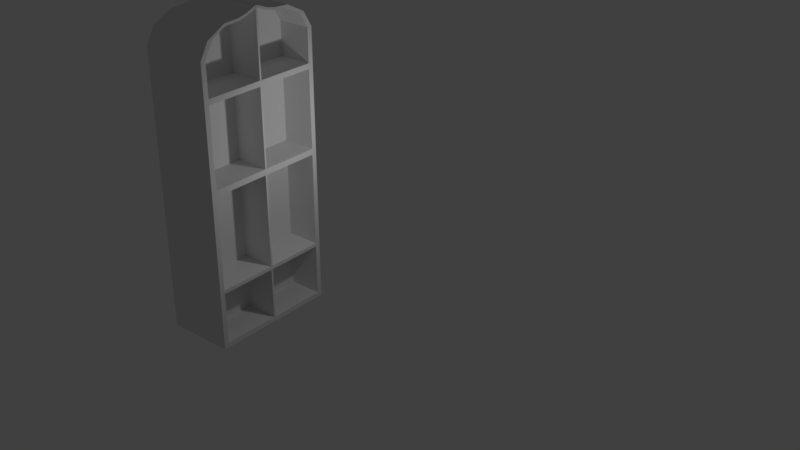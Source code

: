 # Source: windowTest.blend  (saved by Blender 2.77.0; exported with 4.5.12 LTS)
import bpy
from mathutils import Matrix  # noqa: F401  (used for matrix-valued properties, if any)

bpy.ops.wm.read_factory_settings(use_empty=True)
scene = bpy.context.scene
scene.name = 'Scene'

# ---- collections
col_collection_1 = bpy.data.collections.new('Collection 1'); scene.collection.children.link(col_collection_1)

# ---- materials (node trees are filled in below, after node groups)
mat_material = bpy.data.materials.new('Material')
mat_material.alpha_threshold = 0.0
mat_material.use_transparent_shadow = False
mat_material.roughness = 0.5
mat_material.line_color = (0.0, 0.0, 0.0, 1.0)

# ---- material node trees

# ---- world
world_world = bpy.data.worlds.new('World'); scene.world = world_world
world_world.color = (0.05088, 0.05088, 0.05088)
world_world.use_sun_shadow = False
world_world.sun_shadow_jitter_overblur = 0.0
world_world.cycles.sampling_method = 'MANUAL'

# ---- lights
light_lamp = bpy.data.lights.new('Lamp', 'POINT')
light_lamp.transmission_factor = 0.0
light_lamp.cutoff_distance = 30.0
light_lamp.energy = 100.0
light_lamp.shadow_buffer_clip_start = 1.001
light_lamp.shadow_soft_size = 0.1
light_lamp.shadow_maximum_resolution = 0.006
light_lamp.use_absolute_resolution = True

# ---- meshes
me_cube = bpy.data.meshes.new('Cube')
me_cube.from_pydata([(11.51, 18.67, -0.934), (11.51, 15.37, -0.934), (9.512, 15.37, -0.934), (9.512, 18.67, -0.934), (11.51, 18.67, 0.7399), (11.51, 15.37, 0.7399), (9.512, 15.37, 0.7399), (9.512, 18.67, 0.7399), (11.51, 24.51, 0.8351), (11.51, 21.21, 0.8351), (9.512, 24.51, 0.8351), (9.512, 21.21, 0.8351), (11.51, 34.07, 0.8817), (11.51, 33.69, 0.8974), (9.512, 34.07, 0.8817), (9.512, 33.69, 0.8974), (11.51, 43.97, 0.8875), (11.51, 43.96, 0.9031), (9.512, 43.97, 0.8875), (9.512, 43.96, 0.9031), (11.51, 18.67, -0.9642), (11.51, 15.37, -0.9642), (9.512, 18.67, -0.9642), (9.512, 15.37, -0.9642), (11.51, 18.67, -0.5929), (11.51, 15.37, -0.5929), (9.512, 15.37, -0.5929), (9.512, 18.67, -0.5929), (11.51, 18.67, 0.02042), (11.51, 15.37, 0.02042), (9.512, 15.37, 0.02042), (9.512, 18.67, 0.02042), (9.512, 18.67, 0.5348), (9.512, 15.37, 0.5348), (11.51, 15.37, 0.5348), (11.51, 18.67, 0.5348), (11.51, 18.67, -0.6147), (11.51, 15.37, -0.6147), (9.512, 15.37, -0.6147), (9.512, 18.67, -0.6147), (11.51, 18.67, -0.01628), (11.51, 15.37, -0.01628), (9.512, 15.37, -0.01628), (9.512, 18.67, -0.01628), (9.512, 18.67, 0.5013), (9.512, 15.37, 0.5013), (11.51, 15.37, 0.5013), (11.51, 18.67, 0.5013), (11.51, 50.29, 0.9016), (11.51, 56.6, 0.9261), (9.512, 18.67, 0.2627), (11.51, 50.28, 0.9172), (11.51, 56.6, 0.9417), (9.512, 18.67, -0.2953), (9.512, 50.29, 0.9016), (9.512, 56.6, 0.9261), (9.512, 15.37, 0.2627), (9.512, 50.28, 0.9172), (9.512, 56.6, 0.9417), (9.512, 15.37, -0.2953), (11.51, 15.37, 0.2627), (11.51, 15.37, -0.2953), (11.51, 18.67, 0.2627), (11.51, 18.67, -0.2953), (11.51, 56.85, -0.9642), (9.512, 56.85, -0.9642), (11.51, 56.85, 0.9422), (9.512, 56.85, 0.9422), (11.51, 57.48, -0.9642), (9.512, 57.48, -0.9642), (11.51, 57.48, 0.9422), (9.512, 57.48, 0.9422), (11.51, 56.85, 0.926), (9.512, 56.85, 0.926), (11.51, 57.48, 0.926), (9.512, 57.48, 0.926), (11.51, 56.85, 0.5351), (11.51, 57.48, 0.535), (9.512, 56.85, 0.5349), (9.512, 57.48, 0.535), (11.51, 56.85, 0.5012), (11.51, 57.48, 0.5012), (9.512, 56.85, 0.5013), (9.512, 57.48, 0.5012), (11.51, 56.85, 0.02051), (11.51, 57.48, 0.02051), (9.512, 56.85, 0.02051), (9.512, 57.48, 0.02051), (11.51, 56.85, -0.01618), (11.51, 57.48, -0.01618), (9.512, 56.85, -0.01618), (9.512, 57.48, -0.01618), (11.51, 56.85, -0.5928), (11.51, 57.48, -0.5928), (9.512, 56.85, -0.5928), (9.512, 57.48, -0.5928), (11.51, 56.85, -0.6145), (11.51, 57.48, -0.6145), (9.512, 56.85, -0.6145), (9.512, 57.48, -0.6145), (11.51, 56.85, -0.9341), (11.51, 57.48, -0.9339), (9.512, 56.85, -0.9341), (9.512, 57.48, -0.9339), (9.512, 96.28, -0.934), (9.512, 99.58, -0.934), (11.51, 99.58, -0.934), (11.51, 96.28, -0.934), (9.512, 96.28, 0.7399), (9.512, 99.58, 0.7399), (11.51, 99.58, 0.7399), (11.51, 96.28, 0.7399), (9.512, 90.44, 0.8351), (9.512, 93.74, 0.8351), (11.51, 90.44, 0.8351), (11.51, 93.74, 0.8351), (9.512, 80.88, 0.8817), (9.512, 81.27, 0.8974), (11.51, 80.88, 0.8817), (11.51, 81.27, 0.8974), (9.512, 70.98, 0.8875), (9.512, 70.99, 0.9031), (11.51, 70.98, 0.8875), (11.51, 70.99, 0.9031), (9.512, 96.28, -0.9642), (9.512, 99.58, -0.9642), (11.51, 96.28, -0.9642), (11.51, 99.58, -0.9642), (9.512, 96.28, -0.5929), (9.512, 99.58, -0.5929), (11.51, 99.58, -0.5929), (11.51, 96.28, -0.5929), (9.512, 96.28, 0.02042), (9.512, 99.58, 0.02042), (11.51, 99.58, 0.02042), (11.51, 96.28, 0.02042), (11.51, 96.28, 0.5348), (11.51, 99.58, 0.5348), (9.512, 99.58, 0.5348), (9.512, 96.28, 0.5348), (9.512, 96.28, -0.6147), (9.512, 99.58, -0.6147), (11.51, 99.58, -0.6147), (11.51, 96.28, -0.6147), (9.512, 96.28, -0.01628), (9.512, 99.58, -0.01628), (11.51, 99.58, -0.01628), (11.51, 96.28, -0.01628), (11.51, 96.28, 0.5013), (11.51, 99.58, 0.5013), (9.512, 99.58, 0.5013), (9.512, 96.28, 0.5013), (9.512, 64.66, 0.9016), (9.512, 58.35, 0.9261), (11.51, 96.28, 0.2627), (9.512, 64.67, 0.9172), (9.512, 58.35, 0.9417), (11.51, 96.28, -0.2953), (11.51, 64.66, 0.9016), (11.51, 58.35, 0.9261), (11.51, 99.58, 0.2627), (11.51, 64.67, 0.9172), (11.51, 58.35, 0.9417), (11.51, 99.58, -0.2953), (9.512, 99.58, 0.2627), (9.512, 99.58, -0.2953), (9.512, 96.28, 0.2627), (9.512, 96.28, -0.2953), (9.512, 58.1, -0.9642), (11.51, 58.1, -0.9642), (9.512, 58.1, 0.9422), (11.51, 58.1, 0.9422), (9.512, 58.1, 0.926), (11.51, 58.1, 0.926), (9.512, 58.1, 0.5351), (11.51, 58.1, 0.5349), (9.512, 58.1, 0.5012), (11.51, 58.1, 0.5013), (9.512, 58.1, 0.02051), (11.51, 58.1, 0.02051), (9.512, 58.1, -0.01618), (11.51, 58.1, -0.01618), (9.512, 58.1, -0.5928), (11.51, 58.1, -0.5928), (9.512, 58.1, -0.6145), (11.51, 58.1, -0.6145), (9.512, 58.1, -0.9341), (11.51, 58.1, -0.9341), (0.3428, 18.67, -0.934), (0.3428, 15.37, -0.934), (-0.5241, 15.37, -0.934), (-0.5241, 18.67, -0.934), (0.3428, 18.67, 0.7399), (0.3428, 15.37, 0.7399), (-0.5241, 15.37, 0.7399), (-0.5241, 18.67, 0.7399), (0.3428, 24.51, 0.8351), (0.3428, 21.21, 0.8351), (-0.5241, 24.51, 0.8351), (-0.5241, 21.21, 0.8351), (0.3428, 34.07, 0.8817), (0.3428, 33.69, 0.8974), (-0.5241, 34.07, 0.8817), (-0.5241, 33.69, 0.8974), (0.3428, 43.97, 0.8875), (0.3428, 43.96, 0.9031), (-0.5241, 43.97, 0.8875), (-0.5241, 43.96, 0.9031), (0.3428, 18.67, -0.9642), (0.3428, 15.37, -0.9642), (-0.5241, 18.67, -0.9642), (-0.5241, 15.37, -0.9642), (0.3428, 18.67, -0.5929), (0.3428, 15.37, -0.5929), (-0.5241, 15.37, -0.5929), (-0.5241, 18.67, -0.5929), (0.3428, 18.67, 0.02042), (0.3428, 15.37, 0.02042), (-0.5241, 15.37, 0.02042), (-0.5241, 18.67, 0.02042), (-0.5241, 18.67, 0.5348), (-0.5241, 15.37, 0.5348), (0.3428, 15.37, 0.5348), (0.3428, 18.67, 0.5348), (0.3428, 18.67, -0.6147), (0.3428, 15.37, -0.6147), (-0.5241, 15.37, -0.6147), (-0.5241, 18.67, -0.6147), (0.3428, 18.67, -0.01628), (0.3428, 15.37, -0.01628), (-0.5241, 15.37, -0.01628), (-0.5241, 18.67, -0.01628), (-0.5241, 18.67, 0.5013), (-0.5241, 15.37, 0.5013), (0.3428, 15.37, 0.5013), (0.3428, 18.67, 0.5013), (0.3428, 50.29, 0.9016), (0.3428, 56.6, 0.9261), (0.3428, 50.28, 0.9172), (0.3428, 56.6, 0.9417), (-0.5241, 50.29, 0.9016), (-0.5241, 56.6, 0.9261), (-0.5241, 50.28, 0.9172), (-0.5241, 56.6, 0.9417), (0.3428, 56.85, -0.9642), (-0.5241, 56.85, -0.9642), (0.3428, 56.85, 0.9422), (-0.5241, 56.85, 0.9422), (0.3428, 57.48, -0.9642), (-0.5241, 57.48, -0.9642), (0.3428, 57.48, 0.9422), (-0.5241, 57.48, 0.9422), (0.3428, 56.85, 0.926), (-0.5241, 56.85, 0.926), (0.3428, 57.48, 0.926), (-0.5241, 57.48, 0.926), (0.3428, 56.85, 0.5351), (0.3428, 57.48, 0.535), (-0.5241, 56.85, 0.5349), (-0.5241, 57.48, 0.535), (0.3428, 56.85, 0.5012), (0.3428, 57.48, 0.5012), (-0.5241, 56.85, 0.5013), (-0.5241, 57.48, 0.5012), (0.3428, 56.85, 0.02051), (0.3428, 57.48, 0.02051), (-0.5241, 56.85, 0.02051), (-0.5241, 57.48, 0.02051), (0.3428, 56.85, -0.01618), (0.3428, 57.48, -0.01618), (-0.5241, 56.85, -0.01618), (-0.5241, 57.48, -0.01618), (0.3428, 56.85, -0.5928), (0.3428, 57.48, -0.5928), (-0.5241, 56.85, -0.5928), (-0.5241, 57.48, -0.5928), (0.3428, 56.85, -0.6145), (0.3428, 57.48, -0.6145), (-0.5241, 56.85, -0.6145), (-0.5241, 57.48, -0.6145), (0.3428, 56.85, -0.9341), (0.3428, 57.48, -0.9339), (-0.5241, 56.85, -0.9341), (-0.5241, 57.48, -0.9339), (-0.5241, 96.28, -0.934), (-0.5241, 99.58, -0.934), (0.3428, 99.58, -0.934), (0.3428, 96.28, -0.934), (-0.5241, 96.28, 0.7399), (-0.5241, 99.58, 0.7399), (0.3428, 99.58, 0.7399), (0.3428, 96.28, 0.7399), (-0.5241, 90.44, 0.8351), (-0.5241, 93.74, 0.8351), (0.3428, 90.44, 0.8351), (0.3428, 93.74, 0.8351), (-0.5241, 80.88, 0.8817), (-0.5241, 81.27, 0.8974), (0.3428, 80.88, 0.8817), (0.3428, 81.27, 0.8974), (-0.5241, 70.98, 0.8875), (-0.5241, 70.99, 0.9031), (0.3428, 70.98, 0.8875), (0.3428, 70.99, 0.9031), (-0.5241, 96.28, -0.9642), (-0.5241, 99.58, -0.9642), (0.3428, 96.28, -0.9642), (0.3428, 99.58, -0.9642), (-0.5241, 96.28, -0.5929), (-0.5241, 99.58, -0.5929), (0.3428, 99.58, -0.5929), (0.3428, 96.28, -0.5929), (-0.5241, 96.28, 0.02042), (-0.5241, 99.58, 0.02042), (0.3428, 99.58, 0.02042), (0.3428, 96.28, 0.02042), (0.3428, 96.28, 0.5348), (0.3428, 99.58, 0.5348), (-0.5241, 99.58, 0.5348), (-0.5241, 96.28, 0.5348), (-0.5241, 96.28, -0.6147), (-0.5241, 99.58, -0.6147), (0.3428, 99.58, -0.6147), (0.3428, 96.28, -0.6147), (-0.5241, 96.28, -0.01628), (-0.5241, 99.58, -0.01628), (0.3428, 99.58, -0.01628), (0.3428, 96.28, -0.01628), (0.3428, 96.28, 0.5013), (0.3428, 99.58, 0.5013), (-0.5241, 99.58, 0.5013), (-0.5241, 96.28, 0.5013), (-0.5241, 64.66, 0.9016), (-0.5241, 58.35, 0.9261), (-0.5241, 64.67, 0.9172), (-0.5241, 58.35, 0.9417), (0.3428, 64.66, 0.9016), (0.3428, 58.35, 0.9261), (0.3428, 64.67, 0.9172), (0.3428, 58.35, 0.9417), (-0.5241, 58.1, -0.9642), (0.3428, 58.1, -0.9642), (-0.5241, 58.1, 0.9422), (0.3428, 58.1, 0.9422), (-0.5241, 58.1, 0.926), (0.3428, 58.1, 0.926), (-0.5241, 58.1, 0.5351), (0.3428, 58.1, 0.5349), (-0.5241, 58.1, 0.5012), (0.3428, 58.1, 0.5013), (-0.5241, 58.1, 0.02051), (0.3428, 58.1, 0.02051), (-0.5241, 58.1, -0.01618), (0.3428, 58.1, -0.01618), (-0.5241, 58.1, -0.5928), (0.3428, 58.1, -0.5928), (-0.5241, 58.1, -0.6145), (0.3428, 58.1, -0.6145), (-0.5241, 58.1, -0.9341), (0.3428, 58.1, -0.9341), (0.3873, 18.67, -0.934), (0.3873, 15.37, -0.934), (0.3873, 18.67, 0.5348), (0.3873, 18.67, 0.7399), (0.3873, 15.37, 0.5348), (0.3873, 15.37, 0.7399), (0.3873, 24.51, 0.8351), (0.3873, 21.21, 0.8351), (0.3873, 34.07, 0.8817), (0.3873, 33.69, 0.8974), (0.3873, 43.97, 0.8875), (0.3873, 43.96, 0.9031), (0.3873, 18.67, -0.9642), (0.3873, 15.37, -0.9642), (0.3873, 18.67, -0.5929), (0.3873, 15.37, -0.5929), (0.3873, 18.67, -0.6147), (0.3873, 15.37, -0.6147), (0.3873, 18.67, 0.02042), (0.3873, 15.37, 0.02042), (0.3873, 18.67, -0.01628), (0.3873, 15.37, -0.01628), (0.3873, 15.37, 0.5013), (0.3873, 18.67, 0.5013), (0.3873, 50.29, 0.9016), (0.3873, 56.6, 0.9261), (0.3873, 50.28, 0.9172), (0.3873, 56.6, 0.9417), (0.3873, 56.85, -0.9341), (0.3873, 56.85, -0.9642), (0.3873, 57.48, -0.9642), (0.3873, 57.48, 0.9422), (0.3873, 56.85, 0.9422), (0.3873, 56.85, 0.926), (0.3873, 56.85, 0.5351), (0.3873, 56.85, 0.5012), (0.3873, 56.85, 0.02051), (0.3873, 56.85, -0.01618), (0.3873, 56.85, -0.5928), (0.3873, 56.85, -0.6145), (0.3873, 99.58, -0.934), (0.3873, 96.28, -0.934), (0.3873, 99.58, 0.5348), (0.3873, 99.58, 0.7399), (0.3873, 96.28, 0.5348), (0.3873, 96.28, 0.7399), (0.3873, 93.74, 0.8351), (0.3873, 90.44, 0.8351), (0.3873, 81.27, 0.8974), (0.3873, 80.88, 0.8817), (0.3873, 70.99, 0.9031), (0.3873, 70.98, 0.8875), (0.3873, 99.58, -0.9642), (0.3873, 96.28, -0.9642), (0.3873, 99.58, -0.5929), (0.3873, 96.28, -0.5929), (0.3873, 99.58, -0.6147), (0.3873, 96.28, -0.6147), (0.3873, 99.58, 0.02042), (0.3873, 96.28, 0.02042), (0.3873, 99.58, -0.01628), (0.3873, 96.28, -0.01628), (0.3873, 96.28, 0.5013), (0.3873, 99.58, 0.5013), (0.3873, 64.66, 0.9016), (0.3873, 58.35, 0.9261), (0.3873, 64.67, 0.9172), (0.3873, 58.35, 0.9417), (0.3873, 58.1, 0.9422), (0.3873, 58.1, -0.9341), (0.3873, 58.1, 0.926), (0.3873, 58.1, 0.5349), (0.3873, 58.1, 0.5013), (0.3873, 58.1, 0.02051), (0.3873, 58.1, -0.01618), (0.3873, 58.1, -0.5928), (0.3873, 58.1, -0.6145), (0.3873, 58.1, -0.9642), (1.299, 18.67, -0.934), (1.299, 15.37, -0.934), (1.299, 18.67, 0.5348), (1.299, 18.67, 0.7399), (1.299, 15.37, 0.5348), (1.299, 15.37, 0.7399), (1.299, 24.51, 0.8351), (1.299, 21.21, 0.8351), (1.299, 34.07, 0.8817), (1.299, 33.69, 0.8974), (1.299, 43.97, 0.8875), (1.299, 43.96, 0.9031), (1.299, 18.67, -0.9642), (1.299, 15.37, -0.9642), (1.299, 18.67, -0.5929), (1.299, 15.37, -0.5929), (1.299, 18.67, -0.6147), (1.299, 15.37, -0.6147), (1.299, 18.67, 0.02042), (1.299, 15.37, 0.02042), (1.299, 18.67, -0.01628), (1.299, 15.37, -0.01628), (1.299, 15.37, 0.5013), (1.299, 18.67, 0.5013), (1.299, 50.29, 0.9016), (1.299, 56.6, 0.9261), (1.299, 50.28, 0.9172), (1.299, 56.6, 0.9417), (1.299, 56.85, -0.9341), (1.299, 56.85, -0.9642), (1.299, 57.48, -0.9339), (1.299, 57.48, -0.9642), (1.299, 57.48, 0.9422), (1.299, 56.85, 0.9422), (1.299, 56.85, 0.926), (1.299, 57.48, 0.926), (1.299, 56.85, 0.5351), (1.299, 57.48, 0.535), (1.299, 56.85, 0.5012), (1.299, 57.48, 0.5012), (1.299, 56.85, 0.02051), (1.299, 57.48, 0.02051), (1.299, 56.85, -0.01618), (1.299, 57.48, -0.01618), (1.299, 56.85, -0.5928), (1.299, 57.48, -0.5928), (1.299, 56.85, -0.6145), (1.299, 57.48, -0.6145), (1.299, 99.58, -0.934), (1.299, 96.28, -0.934), (1.299, 99.58, 0.5348), (1.299, 99.58, 0.7399), (1.299, 96.28, 0.5348), (1.299, 96.28, 0.7399), (1.299, 93.74, 0.8351), (1.299, 90.44, 0.8351), (1.299, 81.27, 0.8974), (1.299, 80.88, 0.8817), (1.299, 70.99, 0.9031), (1.299, 70.98, 0.8875), (1.299, 99.58, -0.9642), (1.299, 96.28, -0.9642), (1.299, 99.58, -0.5929), (1.299, 96.28, -0.5929), (1.299, 99.58, -0.6147), (1.299, 96.28, -0.6147), (1.299, 99.58, 0.02042), (1.299, 96.28, 0.02042), (1.299, 99.58, -0.01628), (1.299, 96.28, -0.01628), (1.299, 96.28, 0.5013), (1.299, 99.58, 0.5013), (1.299, 64.66, 0.9016), (1.299, 58.35, 0.9261), (1.299, 64.67, 0.9172), (1.299, 58.35, 0.9417), (1.299, 58.1, 0.9422), (1.299, 58.1, -0.9341), (1.299, 58.1, 0.926), (1.299, 58.1, 0.5349), (1.299, 58.1, 0.5013), (1.299, 58.1, 0.02051), (1.299, 58.1, -0.01618), (1.299, 58.1, -0.5928), (1.299, 58.1, -0.6145), (1.299, 58.1, -0.9642)], [], [(209, 208, 372, 373), (195, 194, 199, 198), (276, 280, 388, 399), (222, 193, 194, 221), (221, 194, 195, 220), (224, 188, 191, 227), (198, 199, 203, 202), (192, 195, 198, 196), (194, 193, 197, 199), (203, 201, 205, 207), (196, 198, 202, 200), (199, 197, 201, 203), (216, 235, 383, 378), (212, 272, 274, 215), (310, 326, 420, 414), (202, 203, 207, 206), (200, 202, 206, 204), (208, 209, 211, 210), (190, 191, 210, 211), (189, 190, 211, 209), (284, 358, 359, 287), (243, 247, 246, 239), (315, 351, 433, 419), (191, 282, 245, 210), (237, 252, 246, 239), (220, 258, 262, 232), (212, 228, 380, 374), (225, 213, 214, 226), (226, 214, 215, 227), (378, 383, 461, 456), (280, 188, 360, 388), (229, 217, 218, 230), (230, 218, 219, 231), (234, 222, 221, 233), (233, 221, 220, 232), (192, 223, 220, 195), (353, 327, 421, 434), (272, 212, 374, 398), (189, 225, 226, 190), (190, 226, 227, 191), (345, 343, 428, 430), (214, 230, 231, 215), (228, 212, 215, 231), (216, 264, 266, 219), (295, 299, 408, 406), (218, 233, 232, 219), (235, 216, 219, 232), (227, 278, 276, 224), (246, 252, 393, 392), (322, 310, 414, 416), (240, 236, 204, 206), (205, 207, 242, 238), (238, 242, 243, 239), (241, 237, 236, 240), (205, 201, 369, 371), (329, 423, 418, 314), (207, 242, 240, 206), (242, 243, 241, 240), (312, 350, 351, 315), (224, 276, 399, 376), (231, 270, 268, 228), (219, 266, 270, 231), (316, 319, 346, 347), (232, 262, 260, 235), (323, 287, 401, 417), (210, 245, 244, 208), (217, 229, 381, 379), (254, 255, 251, 250), (244, 245, 249, 248), (253, 247, 251, 255), (247, 246, 250, 251), (243, 247, 253, 241), (258, 253, 255, 259), (257, 259, 255, 254), (355, 353, 434, 435), (261, 263, 259, 257), (262, 258, 259, 263), (253, 258, 256, 252), (193, 222, 364, 365), (266, 262, 263, 267), (265, 267, 263, 261), (237, 241, 253, 252), (269, 271, 267, 265), (270, 266, 267, 271), (262, 266, 264, 260), (260, 264, 396, 395), (274, 270, 271, 275), (273, 275, 271, 269), (286, 322, 416, 400), (277, 279, 275, 273), (278, 274, 275, 279), (270, 274, 272, 268), (287, 359, 429, 401), (282, 278, 279, 283), (281, 283, 279, 277), (250, 246, 392, 391), (248, 249, 283, 281), (245, 282, 283, 249), (278, 282, 280, 276), (349, 328, 422, 432), (284, 285, 305, 304), (213, 229, 230, 214), (319, 288, 289, 318), (318, 289, 290, 317), (264, 216, 378, 396), (320, 284, 287, 323), (288, 291, 294, 292), (290, 289, 293, 295), (289, 288, 292, 293), (299, 297, 301, 303), (292, 294, 298, 296), (295, 293, 297, 299), (293, 292, 296, 297), (308, 354, 355, 311), (297, 296, 300, 301), (244, 248, 390, 389), (296, 298, 302, 300), (304, 305, 307, 306), (308, 324, 325, 309), (285, 286, 307, 305), (228, 268, 397, 380), (339, 343, 342, 335), (304, 340, 358, 284), (343, 250, 391, 428), (333, 344, 342, 335), (201, 197, 367, 369), (421, 415, 501, 507), (320, 308, 309, 321), (321, 309, 310, 322), (423, 509, 504, 418), (324, 312, 313, 325), (325, 313, 314, 326), (339, 337, 425, 427), (331, 319, 318, 330), (330, 318, 317, 329), (288, 319, 316, 291), (320, 356, 354, 308), (284, 320, 321, 285), (285, 321, 322, 286), (239, 238, 386, 387), (309, 325, 326, 310), (324, 308, 311, 327), (307, 286, 400, 412), (215, 274, 278, 227), (313, 330, 329, 314), (331, 312, 315, 328), (323, 357, 356, 320), (336, 332, 300, 302), (301, 303, 338, 334), (334, 338, 339, 335), (290, 295, 406, 403), (238, 205, 371, 386), (337, 333, 332, 336), (301, 300, 332, 334), (334, 332, 333, 335), (208, 244, 389, 372), (235, 260, 395, 383), (220, 223, 256, 258), (324, 352, 350, 312), (327, 353, 352, 324), (213, 225, 377, 375), (328, 349, 348, 331), (331, 348, 346, 319), (306, 341, 340, 304), (358, 340, 249, 283), (340, 341, 248, 249), (343, 342, 251, 250), (339, 343, 345, 337), (341, 306, 413, 437), (342, 344, 255, 251), (345, 347, 346, 344), (344, 346, 259, 255), (351, 349, 432, 433), (333, 337, 345, 344), (346, 348, 263, 259), (306, 307, 412, 413), (349, 351, 350, 348), (348, 350, 267, 263), (329, 317, 402, 423), (350, 352, 271, 267), (188, 280, 282, 191), (225, 189, 361, 377), (353, 355, 354, 352), (352, 354, 275, 271), (268, 272, 398, 397), (354, 356, 279, 275), (188, 224, 376, 360), (357, 359, 358, 356), (356, 358, 283, 279), (410, 426, 512, 496), (404, 431, 517, 490), (385, 387, 465, 463), (422, 419, 505, 508), (432, 422, 508, 518), (413, 412, 498, 499), (425, 424, 510, 511), (372, 389, 467, 450), (374, 380, 458, 452), (411, 409, 495, 497), (424, 411, 497, 510), (361, 373, 451, 439), (437, 413, 499, 523), (234, 217, 379, 382), (408, 410, 496, 494), (414, 420, 506, 500), (373, 372, 450, 451), (387, 386, 464, 465), (397, 398, 482, 480), (328, 315, 419, 422), (368, 370, 448, 446), (386, 371, 449, 464), (409, 407, 493, 495), (371, 369, 447, 449), (429, 436, 522, 515), (384, 385, 463, 462), (406, 408, 494, 492), (370, 384, 462, 448), (369, 367, 445, 447), (407, 405, 491, 493), (366, 368, 446, 444), (403, 406, 492, 489), (435, 434, 520, 521), (382, 379, 457, 460), (395, 396, 478, 476), (367, 365, 443, 445), (381, 375, 453, 459), (363, 366, 444, 441), (405, 404, 490, 491), (433, 432, 518, 519), (402, 403, 489, 488), (417, 401, 487, 503), (327, 311, 415, 421), (400, 416, 502, 486), (365, 364, 442, 443), (388, 360, 438, 466), (362, 363, 441, 440), (377, 361, 439, 455), (393, 394, 474, 472), (398, 374, 452, 482), (423, 402, 488, 509), (357, 323, 417, 436), (200, 204, 236, 237, 385, 384, 370, 368, 366, 363, 362, 394, 393, 252, 256, 223, 192, 196), (504, 509, 508, 505), (452, 458, 459, 453), (311, 355, 435, 415), (456, 461, 460, 457), (303, 338, 426, 410), (338, 339, 427, 426), (222, 234, 382, 364), (189, 209, 373, 361), (326, 314, 418, 420), (359, 357, 436, 429), (237, 239, 387, 385), (317, 290, 403, 402), (299, 303, 410, 408), (248, 341, 437, 390), (197, 193, 365, 367), (438, 439, 451, 450), (440, 441, 443, 442), (443, 441, 444, 445), (445, 444, 446, 447), (447, 446, 448, 449), (450, 467, 466, 438), (454, 452, 453, 455), (458, 456, 457, 459), (461, 440, 442, 460), (454, 484, 482, 452), (438, 454, 455, 439), (500, 506, 507, 501), (312, 331, 330, 313), (449, 448, 462, 464), (464, 462, 463, 465), (458, 480, 478, 456), (461, 476, 474, 440), (466, 467, 469, 468), (471, 472, 473, 470), (472, 474, 475, 473), (474, 476, 477, 475), (476, 478, 479, 477), (478, 480, 481, 479), (480, 482, 483, 481), (482, 484, 485, 483), (484, 466, 468, 485), (491, 489, 492, 493), (488, 489, 491, 490), (493, 492, 494, 495), (495, 494, 496, 497), (486, 487, 499, 498), (501, 521, 522, 503), (487, 515, 523, 499), (490, 517, 518, 508), (502, 500, 501, 503), (506, 504, 505, 507), (509, 488, 490, 508), (486, 502, 503, 487), (229, 213, 375, 381), (496, 512, 510, 497), (512, 513, 511, 510), (505, 519, 520, 507), (516, 514, 470, 473), (517, 516, 473, 475), (518, 517, 475, 477), (519, 518, 477, 479), (520, 519, 479, 481), (521, 520, 481, 483), (522, 521, 483, 485), (515, 522, 485, 468), (523, 515, 468, 469), (412, 400, 486, 498), (434, 421, 507, 520), (375, 377, 455, 453), (426, 427, 513, 512), (399, 388, 466, 484), (419, 433, 519, 505), (416, 414, 500, 502), (436, 417, 503, 522), (415, 435, 521, 501), (379, 381, 459, 457), (427, 425, 511, 513), (383, 395, 476, 461), (389, 390, 469, 467), (428, 391, 470, 514), (420, 418, 504, 506), (394, 362, 440, 474), (391, 392, 471, 470), (390, 437, 523, 469), (364, 382, 460, 442), (401, 429, 515, 487), (380, 397, 480, 458), (392, 393, 472, 471), (430, 428, 514, 516), (396, 378, 456, 478), (376, 399, 484, 454), (360, 376, 454, 438), (431, 430, 516, 517), (336, 302, 298, 294, 291, 316, 347, 345, 430, 431, 404, 405, 407, 409, 411, 424, 425, 337), (217, 234, 233, 218), (216, 264, 260, 235), (378, 396, 395, 383), (315, 351, 349, 328), (433, 419, 422, 432), (212, 272, 268, 228), (374, 398, 397, 380), (355, 311, 327, 353), (435, 415, 421, 434), (280, 188, 224, 276), (360, 388, 399, 376), (359, 287, 323, 357), (429, 401, 417, 436)])
_uv = me_cube.uv_layers.new(name='UVMap')
_uv.uv.foreach_set('vector', [0.01571, 0.07955, 0.1125, 0.1047, 0.1123, 0.1059, 0.01375, 0.0811, 0.1204, 0.02808, 0.0342, 0.0338, 0.1786, 0.02122, 0.2483, 0.0196, 0.3688, 0.3994, 0.369, 0.3945, 0.3703, 0.391, 0.3703, 0.4023, 0.01973, 0.02015, 0.02801, 0.01493, 0.0342, 0.0338, 0.03299, 0.03604, 0.03299, 0.03604, 0.0342, 0.0338, 0.1204, 0.02808, 0.1212, 0.03754, 0.1203, 0.0778, 0.1201, 0.07572, 0.1177, 0.08207, 0.1194, 0.07089, 0.2483, 0.0196, 0.1786, 0.02122, 0.4376, 0.02169, 0.4457, 0.02257, 0.1222, 0.03478, 0.1204, 0.02808, 0.2483, 0.0196, 0.249, 0.03732, 0.0342, 0.0338, 0.02801, 0.01493, 0.1774, 0.001202, 0.1786, 0.02122, 0.4376, 0.02169, 0.438, 0.00282, 0.6711, 0.008766, 0.6702, 0.02918, 0.249, 0.03732, 0.2483, 0.0196, 0.4457, 0.02257, 0.4449, 0.04166, 0.1786, 0.02122, 0.1774, 0.001202, 0.438, 0.00282, 0.4376, 0.02169, 0.001515, 0.3393, 0.001258, 0.345, 0.0001648, 0.3494, 0.0004272, 0.3359, 0.1241, 0.06362, 0.9446, 0.09472, 0.9474, 0.1022, 0.1199, 0.07018, 0.02653, 0.2422, 0.02663, 0.2419, 0.02666, 0.2419, 0.02654, 0.2422, 0.4457, 0.02257, 0.4376, 0.02169, 0.6702, 0.02918, 0.6703, 0.02966, 0.4449, 0.04166, 0.4457, 0.02257, 0.6703, 0.02966, 0.6693, 0.05002, 0.1125, 0.1047, 0.01571, 0.07955, 0.02594, 0.06024, 0.1165, 0.08298, 0.02717, 0.06225, 0.1177, 0.08207, 0.1165, 0.08298, 0.02594, 0.06024, 0.01248, 0.07634, 0.02717, 0.06225, 0.02594, 0.06024, 0.01571, 0.07955, 0.02513, 0.2419, 0.01062, 0.2391, 0.01065, 0.2389, 0.02512, 0.2418, 0.9611, 0.06395, 0.9624, 0.06474, 0.9651, 0.05777, 0.964, 0.05626, 0.2181, 0.3631, 0.0001648, 0.3631, 0.001252, 0.3588, 0.217, 0.3598, 0.1177, 0.08207, 0.946, 0.114, 0.9465, 0.1148, 0.1165, 0.08298, 0.964, 0.0614, 0.9638, 0.05696, 0.9651, 0.05777, 0.964, 0.05626, 0.1212, 0.03754, 0.9574, 0.07051, 0.9547, 0.07119, 0.1217, 0.03861, 0.001392, 0.2797, 0.001144, 0.2859, 0.0001648, 0.2906, 0.0004364, 0.2761, 0.004139, 0.06415, 0.002105, 0.06109, 0.02784, 0.05895, 0.02709, 0.0569, 0.02709, 0.0569, 0.02784, 0.05895, 0.1199, 0.07018, 0.1194, 0.07089, 0.965, 0.005591, 0.965, 0.005575, 0.9645, 0.00552, 0.9653, 0.005324, 0.369, 0.3945, 0.187, 0.3939, 0.1855, 0.391, 0.3703, 0.391, 0.005619, 0.03989, 0.007477, 0.03689, 0.03022, 0.04546, 0.02991, 0.04469, 0.02991, 0.04469, 0.03022, 0.04546, 0.1214, 0.05283, 0.1213, 0.05385, 0.01677, 0.02244, 0.01973, 0.02015, 0.03299, 0.03604, 0.03335, 0.03505, 0.03335, 0.03505, 0.03299, 0.03604, 0.1212, 0.03754, 0.1217, 0.03861, 0.1222, 0.03478, 0.1223, 0.03098, 0.1212, 0.03754, 0.1204, 0.02808, 0.001139, 0.3007, 0.2341, 0.3019, 0.235, 0.3055, 0.0001648, 0.3055, 0.2341, 0.2809, 0.001392, 0.2797, 0.0004364, 0.2761, 0.2351, 0.2761, 0.01248, 0.07634, 0.004139, 0.06415, 0.02709, 0.0569, 0.02717, 0.06225, 0.02717, 0.06225, 0.02709, 0.0569, 0.1194, 0.07089, 0.1177, 0.08207, 0.01305, 0.2301, 0.01156, 0.2293, 0.0138, 0.2284, 0.01555, 0.2289, 0.02784, 0.05895, 0.02991, 0.04469, 0.1213, 0.05385, 0.1199, 0.07018, 0.1245, 0.06105, 0.1241, 0.06362, 0.1199, 0.07018, 0.1213, 0.05385, 0.1244, 0.04613, 0.9498, 0.07758, 0.9513, 0.08489, 0.1214, 0.05283, 0.02479, 0.2404, 0.02013, 0.2384, 0.02013, 0.2384, 0.0248, 0.2404, 0.03022, 0.04546, 0.03335, 0.03505, 0.1217, 0.03861, 0.1214, 0.05283, 0.1244, 0.04547, 0.1244, 0.04613, 0.1214, 0.05283, 0.1217, 0.03861, 0.1194, 0.07089, 0.9467, 0.1027, 0.9447, 0.1093, 0.1203, 0.0778, 0.9651, 0.05777, 0.9638, 0.05696, 0.967, 0.05725, 0.9669, 0.05767, 0.0265, 0.2422, 0.02653, 0.2422, 0.02654, 0.2422, 0.02653, 0.2422, 0.8223, 0.0372, 0.8199, 0.0568, 0.6693, 0.05002, 0.6703, 0.02966, 0.6711, 0.008766, 0.6702, 0.02918, 0.8229, 0.03715, 0.826, 0.01735, 0.826, 0.01735, 0.8229, 0.03715, 0.9611, 0.06395, 0.964, 0.05626, 0.9624, 0.05876, 0.964, 0.0614, 0.8199, 0.0568, 0.8223, 0.0372, 0.6711, 0.008766, 0.438, 0.00282, 0.438, 0.001854, 0.6712, 0.007713, 0.02665, 0.2417, 0.02668, 0.2417, 0.02667, 0.2419, 0.02664, 0.2419, 0.6702, 0.02918, 0.8229, 0.03715, 0.8223, 0.0372, 0.6703, 0.02966, 0.8229, 0.03715, 0.9611, 0.06395, 0.9624, 0.05876, 0.8223, 0.0372, 0.02526, 0.2415, 0.01045, 0.2381, 0.01055, 0.2378, 0.02525, 0.2414, 0.1869, 0.3988, 0.3688, 0.3994, 0.3703, 0.4023, 0.1855, 0.4023, 0.1213, 0.05385, 0.9499, 0.08581, 0.9453, 0.09214, 0.1245, 0.06105, 0.1214, 0.05283, 0.9513, 0.08489, 0.9499, 0.08581, 0.1213, 0.05385, 0.02542, 0.2412, 0.02537, 0.2413, 0.01046, 0.2371, 0.01106, 0.2365, 0.1217, 0.03861, 0.9547, 0.07119, 0.9507, 0.07707, 0.1244, 0.04547, 0.1852, 0.391, 0.1852, 0.4023, 0.1837, 0.3994, 0.1839, 0.3945, 0.1165, 0.08298, 0.9465, 0.1148, 0.9458, 0.1345, 0.1125, 0.1047, 0.007477, 0.03689, 0.005619, 0.03989, 0.003673, 0.03872, 0.005173, 0.03606, 0.2457, 0.2836, 0.2356, 0.2836, 0.2356, 0.2834, 0.2457, 0.2834, 0.9458, 0.1345, 0.9465, 0.1148, 0.9622, 0.1155, 0.9603, 0.1358, 0.9619, 0.06457, 0.9624, 0.06474, 0.9683, 0.06727, 0.9696, 0.06808, 0.9624, 0.06474, 0.9651, 0.05777, 0.9695, 0.06058, 0.9683, 0.06727, 0.9611, 0.06395, 0.9624, 0.06474, 0.9619, 0.06457, 0.9624, 0.05876, 0.9574, 0.07051, 0.9619, 0.06457, 0.9696, 0.06808, 0.9685, 0.07445, 0.2457, 0.2882, 0.2356, 0.2882, 0.2356, 0.2836, 0.2457, 0.2836, 0.001381, 0.2946, 0.001139, 0.3007, 0.0001648, 0.3055, 0.0004244, 0.291, 0.2457, 0.2885, 0.2356, 0.2885, 0.2356, 0.2882, 0.2457, 0.2882, 0.9547, 0.07119, 0.9574, 0.07051, 0.9685, 0.07445, 0.9694, 0.07527, 0.9619, 0.06457, 0.9574, 0.07051, 0.9596, 0.05798, 0.9638, 0.05696, 0.02801, 0.01493, 0.01973, 0.02015, 0.01777, 0.01824, 0.02739, 0.01337, 0.9513, 0.08489, 0.9547, 0.07119, 0.9694, 0.07527, 0.9674, 0.08768, 0.2457, 0.2941, 0.2356, 0.2941, 0.2356, 0.2885, 0.2457, 0.2885, 0.964, 0.0614, 0.9624, 0.05876, 0.9619, 0.06457, 0.9638, 0.05696, 0.2457, 0.2945, 0.2356, 0.2945, 0.2356, 0.2941, 0.2457, 0.2941, 0.9499, 0.08581, 0.9513, 0.08489, 0.9674, 0.08768, 0.9674, 0.08867, 0.9547, 0.07119, 0.9513, 0.08489, 0.9498, 0.07758, 0.9507, 0.07707, 0.2167, 0.346, 0.217, 0.3403, 0.2181, 0.3359, 0.2178, 0.3494, 0.9474, 0.1022, 0.9499, 0.08581, 0.9674, 0.08867, 0.9649, 0.1049, 0.2457, 0.3012, 0.2356, 0.3012, 0.2356, 0.2945, 0.2457, 0.2945, 0.02638, 0.2423, 0.0265, 0.2422, 0.02653, 0.2422, 0.02639, 0.2423, 0.2457, 0.3015, 0.2356, 0.3015, 0.2356, 0.3012, 0.2457, 0.3012, 0.9467, 0.1027, 0.9474, 0.1022, 0.9649, 0.1049, 0.9647, 0.1056, 0.9499, 0.08581, 0.9474, 0.1022, 0.9446, 0.09472, 0.9453, 0.09214, 0.1852, 0.4023, 0.0001648, 0.4023, 0.001497, 0.3988, 0.1837, 0.3994, 0.946, 0.114, 0.9467, 0.1027, 0.9647, 0.1056, 0.9632, 0.1148, 0.2457, 0.3052, 0.2356, 0.3052, 0.2356, 0.3015, 0.2457, 0.3015, 0.9695, 0.06058, 0.9651, 0.05777, 0.9669, 0.05767, 0.9685, 0.06141, 0.2457, 0.3055, 0.2356, 0.3055, 0.2356, 0.3052, 0.2457, 0.3052, 0.9465, 0.1148, 0.946, 0.114, 0.9632, 0.1148, 0.9622, 0.1155, 0.9467, 0.1027, 0.946, 0.114, 0.9447, 0.1072, 0.9447, 0.1093, 0.000411, 0.3497, 0.2183, 0.3497, 0.2172, 0.354, 0.001502, 0.353, 0.02513, 0.2419, 0.02629, 0.242, 0.02631, 0.242, 0.02513, 0.2419, 0.002105, 0.06109, 0.005619, 0.03989, 0.02991, 0.04469, 0.02784, 0.05895, 0.02537, 0.2413, 0.02544, 0.2412, 0.02642, 0.2417, 0.02642, 0.2418, 0.02642, 0.2418, 0.02642, 0.2417, 0.0266, 0.2415, 0.02664, 0.2417, 0.217, 0.3403, 0.001515, 0.3393, 0.0004272, 0.3359, 0.2181, 0.3359, 0.02516, 0.2418, 0.02513, 0.2419, 0.02512, 0.2418, 0.02511, 0.2419, 0.02544, 0.2412, 0.02541, 0.2413, 0.02334, 0.2405, 0.02347, 0.2402, 0.0266, 0.2415, 0.02642, 0.2417, 0.02464, 0.2407, 0.02479, 0.2404, 0.02642, 0.2417, 0.02544, 0.2412, 0.02347, 0.2402, 0.02464, 0.2407, 0.02013, 0.2384, 0.02, 0.2388, 0.01635, 0.2374, 0.01649, 0.2371, 0.02347, 0.2402, 0.02334, 0.2405, 0.01972, 0.239, 0.01985, 0.2387, 0.02479, 0.2404, 0.02464, 0.2407, 0.02, 0.2388, 0.02013, 0.2384, 0.02464, 0.2407, 0.02347, 0.2402, 0.01985, 0.2387, 0.02, 0.2388, 0.02517, 0.2417, 0.01058, 0.2388, 0.01063, 0.2386, 0.02514, 0.2416, 0.02, 0.2388, 0.01985, 0.2387, 0.01634, 0.2374, 0.01635, 0.2374, 0.9458, 0.1345, 0.9603, 0.1358, 0.9602, 0.1368, 0.9457, 0.1355, 0.01985, 0.2387, 0.01972, 0.239, 0.0162, 0.2377, 0.01634, 0.2374, 0.02513, 0.2419, 0.02631, 0.242, 0.02634, 0.2423, 0.02509, 0.2423, 0.02517, 0.2417, 0.02524, 0.2415, 0.02637, 0.2418, 0.02631, 0.242, 0.02629, 0.242, 0.02638, 0.2423, 0.02634, 0.2423, 0.02631, 0.242, 0.001144, 0.2859, 0.2338, 0.287, 0.2348, 0.2906, 0.0001648, 0.2906, 0.01255, 0.2315, 0.01156, 0.2293, 0.01025, 0.2358, 0.01146, 0.2345, 0.02513, 0.2419, 0.01062, 0.2391, 0.01062, 0.2391, 0.02513, 0.2419, 0.01156, 0.2293, 0.0001648, 0.228, 0.0005894, 0.2264, 0.0138, 0.2284, 0.01119, 0.235, 0.01014, 0.2357, 0.01025, 0.2358, 0.01146, 0.2345, 0.438, 0.00282, 0.1774, 0.001202, 0.1774, 0.0001648, 0.438, 0.001854, 0.864, 0.2113, 0.8643, 0.2093, 0.8684, 0.2024, 0.8671, 0.2187, 0.02516, 0.2418, 0.02517, 0.2417, 0.02631, 0.242, 0.02632, 0.242, 0.02632, 0.242, 0.02631, 0.242, 0.02653, 0.2422, 0.0265, 0.2422, 0.9706, 0.2461, 0.9544, 0.2345, 0.9572, 0.2246, 0.9779, 0.2327, 0.02524, 0.2415, 0.02526, 0.2415, 0.02637, 0.2419, 0.02637, 0.2418, 0.02637, 0.2418, 0.02637, 0.2419, 0.02664, 0.2419, 0.02663, 0.2419, 0.01255, 0.2315, 0.01286, 0.231, 0.01306, 0.2318, 0.01274, 0.2317, 0.02534, 0.2413, 0.02537, 0.2413, 0.02642, 0.2418, 0.02641, 0.2417, 0.02641, 0.2417, 0.02642, 0.2418, 0.02664, 0.2417, 0.02665, 0.2417, 0.02544, 0.2412, 0.02537, 0.2413, 0.02542, 0.2412, 0.02541, 0.2413, 0.02516, 0.2418, 0.01059, 0.2388, 0.01058, 0.2388, 0.02517, 0.2417, 0.02513, 0.2419, 0.02516, 0.2418, 0.02632, 0.242, 0.02629, 0.242, 0.02629, 0.242, 0.02632, 0.242, 0.0265, 0.2422, 0.02638, 0.2423, 0.964, 0.05626, 0.826, 0.01735, 0.8261, 0.01631, 0.9655, 0.05642, 0.02631, 0.242, 0.02637, 0.2418, 0.02663, 0.2419, 0.02653, 0.2422, 0.02524, 0.2415, 0.02517, 0.2417, 0.02514, 0.2416, 0.02515, 0.2416, 0.02634, 0.2423, 0.02638, 0.2423, 0.02639, 0.2423, 0.02636, 0.2423, 0.1199, 0.07018, 0.9474, 0.1022, 0.9467, 0.1027, 0.1194, 0.07089, 0.02637, 0.2419, 0.02641, 0.2417, 0.02665, 0.2417, 0.02664, 0.2419, 0.02534, 0.2413, 0.02526, 0.2415, 0.02525, 0.2414, 0.02526, 0.2414, 0.02511, 0.2419, 0.01063, 0.239, 0.01059, 0.2388, 0.02516, 0.2418, 0.01411, 0.2367, 0.01443, 0.2364, 0.01634, 0.2374, 0.0162, 0.2377, 0.01635, 0.2374, 0.01649, 0.2371, 0.01497, 0.2361, 0.0146, 0.2364, 0.0146, 0.2364, 0.01497, 0.2361, 0.01255, 0.2315, 0.01146, 0.2345, 0.0266, 0.2415, 0.02479, 0.2404, 0.0248, 0.2404, 0.02662, 0.2415, 0.826, 0.01735, 0.6711, 0.008766, 0.6712, 0.007713, 0.8261, 0.01631, 0.01138, 0.2358, 0.01119, 0.235, 0.01443, 0.2364, 0.01411, 0.2367, 0.01635, 0.2374, 0.01634, 0.2374, 0.01443, 0.2364, 0.0146, 0.2364, 0.0146, 0.2364, 0.01443, 0.2364, 0.01119, 0.235, 0.01146, 0.2345, 0.1125, 0.1047, 0.9458, 0.1345, 0.9457, 0.1355, 0.1123, 0.1059, 0.001258, 0.345, 0.2167, 0.346, 0.2178, 0.3494, 0.0001648, 0.3494, 0.1212, 0.03754, 0.1223, 0.03098, 0.9596, 0.05798, 0.9574, 0.07051, 0.02524, 0.2415, 0.01042, 0.2383, 0.01045, 0.2381, 0.02526, 0.2415, 0.02515, 0.2416, 0.01057, 0.2385, 0.01042, 0.2383, 0.02524, 0.2415, 0.002105, 0.06109, 0.004139, 0.06415, 0.00122, 0.06478, 0.0001648, 0.06228, 0.02526, 0.2414, 0.01047, 0.2376, 0.01024, 0.2374, 0.02534, 0.2413, 0.02534, 0.2413, 0.01024, 0.2374, 0.01046, 0.2371, 0.02537, 0.2413, 0.02509, 0.2423, 0.01059, 0.2394, 0.01062, 0.2391, 0.02513, 0.2419, 0.01062, 0.2391, 0.01062, 0.2391, 0.01037, 0.2392, 0.01036, 0.2392, 0.01062, 0.2391, 0.01059, 0.2394, 0.01039, 0.2394, 0.01037, 0.2392, 0.01156, 0.2293, 0.01025, 0.2358, 0.004359, 0.2376, 0.0001648, 0.228, 0.01255, 0.2315, 0.01156, 0.2293, 0.01305, 0.2301, 0.01286, 0.231, 0.01059, 0.2394, 0.02509, 0.2423, 0.02509, 0.2423, 0.01059, 0.2394, 0.01025, 0.2358, 0.01014, 0.2357, 0.005671, 0.2374, 0.004359, 0.2376, 0.01122, 0.2361, 0.01106, 0.2365, 0.01046, 0.2371, 0.01014, 0.2357, 0.01014, 0.2357, 0.01046, 0.2371, 0.007718, 0.239, 0.005671, 0.2374, 0.0001648, 0.3631, 0.000411, 0.3497, 0.001502, 0.353, 0.001252, 0.3588, 0.01119, 0.235, 0.01138, 0.2358, 0.01122, 0.2361, 0.01014, 0.2357, 0.01046, 0.2371, 0.01024, 0.2374, 0.008369, 0.2386, 0.007718, 0.239, 0.02509, 0.2423, 0.02634, 0.2423, 0.02636, 0.2423, 0.02509, 0.2423, 0.01047, 0.2376, 0.01055, 0.2378, 0.01045, 0.2381, 0.01024, 0.2374, 0.01024, 0.2374, 0.01045, 0.2381, 0.009541, 0.2392, 0.008369, 0.2386, 0.02665, 0.2417, 0.02664, 0.2417, 0.02668, 0.2416, 0.02668, 0.2417, 0.01045, 0.2381, 0.01042, 0.2383, 0.009739, 0.239, 0.009541, 0.2392, 0.1201, 0.07572, 0.9447, 0.1072, 0.946, 0.114, 0.1177, 0.08207, 0.004139, 0.06415, 0.01248, 0.07634, 0.01092, 0.07893, 0.00122, 0.06478, 0.01057, 0.2385, 0.01063, 0.2386, 0.01058, 0.2388, 0.01042, 0.2383, 0.01042, 0.2383, 0.01058, 0.2388, 0.01024, 0.2392, 0.009739, 0.239, 0.2338, 0.287, 0.2341, 0.2809, 0.2351, 0.2761, 0.2348, 0.2906, 0.01058, 0.2388, 0.01059, 0.2388, 0.01026, 0.2391, 0.01024, 0.2392, 0.187, 0.3939, 0.1869, 0.3988, 0.1855, 0.4023, 0.1855, 0.391, 0.01063, 0.239, 0.01065, 0.2389, 0.01062, 0.2391, 0.01059, 0.2388, 0.01059, 0.2388, 0.01062, 0.2391, 0.01036, 0.2392, 0.01026, 0.2391, 0.3142, 0.2711, 0.181, 0.2619, 0.1817, 0.2478, 0.3152, 0.2527, 0.866, 0.2413, 0.02112, 0.2249, 0.02306, 0.2063, 0.8673, 0.2348, 0.9654, 0.0533, 0.9651, 0.05331, 0.9653, 0.05324, 0.9652, 0.05325, 0.8641, 0.2268, 0.864, 0.2266, 0.867, 0.2196, 0.8667, 0.2339, 0.03025, 0.1989, 0.8641, 0.2268, 0.8667, 0.2339, 0.02586, 0.2052, 0.876, 0.1672, 0.9725, 0.1899, 0.9655, 0.2105, 0.8721, 0.1901, 0.1182, 0.2455, 0.1803, 0.2332, 0.1813, 0.2475, 0.1192, 0.2493, 0.9679, 0.004023, 0.9952, 0.0487, 0.994, 0.05044, 0.9669, 0.004645, 0.9659, 0.00534, 0.9659, 0.005361, 0.9654, 0.005319, 0.9663, 0.004999, 0.3167, 0.234, 0.5057, 0.2352, 0.5061, 0.2552, 0.3156, 0.2524, 0.1803, 0.2332, 0.3167, 0.234, 0.3156, 0.2524, 0.1813, 0.2475, 0.9655, 0.0003608, 0.9658, 0.0004497, 0.965, 0.00107, 0.9651, 0.00108, 0.03623, 0.1385, 0.876, 0.1672, 0.8721, 0.1901, 0.03544, 0.1593, 0.01677, 0.02244, 0.007477, 0.03689, 0.005173, 0.03606, 0.01541, 0.02039, 0.5148, 0.2758, 0.3142, 0.2711, 0.3152, 0.2527, 0.5148, 0.256, 0.9808, 0.2109, 0.9795, 0.2286, 0.9579, 0.2252, 0.9602, 0.2121, 0.9658, 0.0004497, 0.9679, 0.004023, 0.9669, 0.004645, 0.965, 0.00107, 0.9651, 0.05331, 0.9642, 0.04972, 0.965, 0.04963, 0.9653, 0.05324, 0.9864, 0.05199, 0.9878, 0.05144, 0.9901, 0.05181, 0.985, 0.05382, 0.2183, 0.3497, 0.2181, 0.3631, 0.217, 0.3598, 0.2172, 0.354, 0.9651, 0.02781, 0.9656, 0.04182, 0.9644, 0.0419, 0.9637, 0.02784, 0.9642, 0.04972, 0.9632, 0.042, 0.9644, 0.0419, 0.965, 0.04963, 0.5057, 0.2352, 0.7326, 0.2361, 0.7325, 0.2565, 0.5061, 0.2552, 0.9632, 0.042, 0.9624, 0.02731, 0.9637, 0.02727, 0.9644, 0.0419, 0.03724, 0.1674, 0.03723, 0.165, 0.03517, 0.1719, 0.03599, 0.1602, 0.9659, 0.04964, 0.9654, 0.0533, 0.9652, 0.05325, 0.965, 0.04964, 0.8108, 0.2757, 0.5148, 0.2758, 0.5148, 0.256, 0.8091, 0.2535, 0.9656, 0.04182, 0.9659, 0.04964, 0.965, 0.04964, 0.9644, 0.0419, 0.9624, 0.02731, 0.9622, 0.008989, 0.9635, 0.009031, 0.9637, 0.02727, 0.7326, 0.2361, 0.8659, 0.2369, 0.8682, 0.2447, 0.7325, 0.2565, 0.9647, 0.0138, 0.9651, 0.02781, 0.9637, 0.02784, 0.9634, 0.0138, 0.9598, 0.2552, 0.8108, 0.2757, 0.8091, 0.2535, 0.9533, 0.2356, 0.0371, 0.1805, 0.0363, 0.1827, 0.03153, 0.1894, 0.03445, 0.1725, 0.9634, 0.0006381, 0.9639, 0.0003038, 0.9644, 0.00121, 0.964, 0.001347, 0.9795, 0.05383, 0.9807, 0.05354, 0.9829, 0.05409, 0.9779, 0.05535, 0.9622, 0.008989, 0.9629, 0.001108, 0.964, 0.001328, 0.9635, 0.009031, 0.9641, 0.0002556, 0.9649, 0.0001654, 0.9649, 0.001102, 0.9643, 0.001231, 0.9644, 0.005658, 0.9647, 0.0138, 0.9634, 0.0138, 0.9639, 0.005589, 0.8659, 0.2369, 0.866, 0.2413, 0.8673, 0.2348, 0.8682, 0.2447, 0.0313, 0.1986, 0.03025, 0.1989, 0.02586, 0.2052, 0.02995, 0.1906, 0.9671, 0.2499, 0.9598, 0.2552, 0.9533, 0.2356, 0.9546, 0.2335, 0.8682, 0.1948, 0.8684, 0.1973, 0.8708, 0.1907, 0.8691, 0.202, 0.2341, 0.3019, 0.2343, 0.2958, 0.2353, 0.291, 0.235, 0.3055, 0.9753, 0.1957, 0.9801, 0.2061, 0.9619, 0.2135, 0.9631, 0.2086, 0.9629, 0.001108, 0.9632, 0.0007721, 0.964, 0.001293, 0.964, 0.001328, 0.992, 0.05087, 0.9666, 0.004965, 0.9669, 0.004686, 0.9931, 0.05048, 0.9641, 0.005655, 0.9644, 0.005658, 0.9639, 0.005589, 0.9645, 0.005519, 0.9651, 0.0001951, 0.9655, 0.0003608, 0.9651, 0.00108, 0.9648, 0.001103, 0.967, 0.05725, 0.9698, 0.05579, 0.9754, 0.05589, 0.9736, 0.05802, 0.9878, 0.05144, 0.9659, 0.00534, 0.9663, 0.004999, 0.9901, 0.05181, 0.9706, 0.2461, 0.9671, 0.2499, 0.9546, 0.2335, 0.9544, 0.2345, 0.0001731, 0.391, 0.1852, 0.391, 0.1839, 0.3945, 0.001669, 0.3939, 0.4449, 0.04166, 0.6693, 0.05002, 0.8199, 0.0568, 0.964, 0.0614, 0.9662, 0.05847, 0.9659, 0.04964, 0.9656, 0.04182, 0.9651, 0.02781, 0.9647, 0.0138, 0.9644, 0.005658, 0.9641, 0.005655, 0.9698, 0.05579, 0.967, 0.05725, 0.9638, 0.05696, 0.9596, 0.05798, 0.1223, 0.03098, 0.1222, 0.03478, 0.249, 0.03732, 0.9572, 0.2246, 0.9544, 0.2345, 0.8667, 0.2339, 0.867, 0.2196, 0.9663, 0.004999, 0.9654, 0.005319, 0.9643, 0.001231, 0.9649, 0.001102, 0.2343, 0.2958, 0.001381, 0.2946, 0.0004244, 0.291, 0.2353, 0.291, 0.9653, 0.005324, 0.9645, 0.00552, 0.964, 0.001347, 0.9644, 0.00121, 0.01649, 0.2371, 0.01497, 0.2361, 0.01499, 0.2361, 0.01649, 0.2371, 0.01497, 0.2361, 0.01255, 0.2315, 0.01274, 0.2317, 0.01499, 0.2361, 0.01973, 0.02015, 0.01677, 0.02244, 0.01541, 0.02039, 0.01777, 0.01824, 0.01248, 0.07634, 0.01571, 0.07955, 0.01375, 0.0811, 0.01092, 0.07893, 0.02663, 0.2419, 0.02664, 0.2419, 0.02667, 0.2419, 0.02666, 0.2419, 0.0001648, 0.4023, 0.0001731, 0.391, 0.001669, 0.3939, 0.001497, 0.3988, 0.964, 0.0614, 0.964, 0.05626, 0.9655, 0.05642, 0.9662, 0.05847, 0.02664, 0.2417, 0.0266, 0.2415, 0.02662, 0.2415, 0.02668, 0.2416, 0.02013, 0.2384, 0.01649, 0.2371, 0.01649, 0.2371, 0.02013, 0.2384, 0.01039, 0.2394, 0.01059, 0.2394, 0.01059, 0.2394, 0.01039, 0.2395, 0.1774, 0.001202, 0.02801, 0.01493, 0.02739, 0.01337, 0.1774, 0.0001648, 0.9669, 0.004686, 0.9651, 0.00108, 0.965, 0.00107, 0.9669, 0.004645, 0.9645, 0.005519, 0.9639, 0.005589, 0.964, 0.001328, 0.964, 0.001293, 0.964, 0.001328, 0.9639, 0.005589, 0.9634, 0.0138, 0.9635, 0.009031, 0.9635, 0.009031, 0.9634, 0.0138, 0.9637, 0.02784, 0.9637, 0.02727, 0.9637, 0.02727, 0.9637, 0.02784, 0.9644, 0.0419, 0.9644, 0.0419, 0.9669, 0.004645, 0.994, 0.05044, 0.9931, 0.05048, 0.9669, 0.004686, 0.9663, 0.004993, 0.9663, 0.004999, 0.9649, 0.001102, 0.9648, 0.001103, 0.9654, 0.005319, 0.9653, 0.005324, 0.9644, 0.00121, 0.9643, 0.001231, 0.9645, 0.00552, 0.9645, 0.005519, 0.964, 0.001293, 0.964, 0.001347, 0.9663, 0.004993, 0.9913, 0.05204, 0.9901, 0.05181, 0.9663, 0.004999, 0.9669, 0.004686, 0.9663, 0.004993, 0.9648, 0.001103, 0.9651, 0.00108, 0.9602, 0.2121, 0.9579, 0.2252, 0.8671, 0.2187, 0.8684, 0.2024, 0.02526, 0.2415, 0.02534, 0.2413, 0.02641, 0.2417, 0.02637, 0.2419, 0.9644, 0.0419, 0.9644, 0.0419, 0.965, 0.04964, 0.965, 0.04963, 0.965, 0.04963, 0.965, 0.04964, 0.9652, 0.05325, 0.9653, 0.05324, 0.9654, 0.005319, 0.985, 0.05382, 0.9829, 0.05409, 0.9653, 0.005324, 0.9645, 0.00552, 0.9779, 0.05535, 0.9754, 0.05589, 0.9645, 0.005519, 0.9931, 0.05048, 0.994, 0.05044, 0.9975, 0.05148, 0.999, 0.05187, 0.9737, 0.05776, 0.9736, 0.05802, 0.975, 0.06237, 0.9743, 0.06186, 0.9736, 0.05802, 0.9754, 0.05589, 0.9787, 0.06162, 0.975, 0.06237, 0.9754, 0.05589, 0.9779, 0.05535, 0.9797, 0.06233, 0.9787, 0.06162, 0.9779, 0.05535, 0.9829, 0.05409, 0.9864, 0.06115, 0.9797, 0.06233, 0.9829, 0.05409, 0.985, 0.05382, 0.9883, 0.0612, 0.9864, 0.06115, 0.985, 0.05382, 0.9901, 0.05181, 0.9967, 0.05701, 0.9883, 0.0612, 0.9901, 0.05181, 0.9913, 0.05204, 0.9998, 0.05592, 0.9967, 0.05701, 0.9913, 0.05204, 0.9931, 0.05048, 0.999, 0.05187, 0.9998, 0.05592, 0.8682, 0.2447, 0.9533, 0.2356, 0.8091, 0.2535, 0.7325, 0.2565, 0.9546, 0.2335, 0.9533, 0.2356, 0.8682, 0.2447, 0.8673, 0.2348, 0.7325, 0.2565, 0.8091, 0.2535, 0.5148, 0.256, 0.5061, 0.2552, 0.5061, 0.2552, 0.5148, 0.256, 0.3152, 0.2527, 0.3156, 0.2524, 0.9631, 0.2086, 0.8708, 0.1907, 0.8721, 0.1901, 0.9655, 0.2105, 0.8684, 0.2024, 0.03445, 0.1725, 0.03517, 0.1719, 0.8691, 0.202, 0.8708, 0.1907, 0.03599, 0.1602, 0.03544, 0.1593, 0.8721, 0.1901, 0.8673, 0.2348, 0.02306, 0.2063, 0.02586, 0.2052, 0.8667, 0.2339, 0.9619, 0.2135, 0.9602, 0.2121, 0.8684, 0.2024, 0.8691, 0.202, 0.9579, 0.2252, 0.9572, 0.2246, 0.867, 0.2196, 0.8671, 0.2187, 0.9544, 0.2345, 0.9546, 0.2335, 0.8673, 0.2348, 0.8667, 0.2339, 0.9631, 0.2086, 0.9619, 0.2135, 0.8691, 0.202, 0.8708, 0.1907, 0.005619, 0.03989, 0.002105, 0.06109, 0.0001648, 0.06228, 0.003673, 0.03872, 0.3152, 0.2527, 0.1817, 0.2478, 0.1813, 0.2475, 0.3156, 0.2524, 0.1817, 0.2478, 0.1192, 0.2468, 0.1192, 0.2493, 0.1813, 0.2475, 0.867, 0.2196, 0.02995, 0.1906, 0.03153, 0.1894, 0.8671, 0.2187, 0.01635, 0.2103, 0.01667, 0.2101, 0.004839, 0.2069, 0.00581, 0.2057, 0.02306, 0.2063, 0.01635, 0.2103, 0.00581, 0.2057, 0.01011, 0.1987, 0.02586, 0.2052, 0.02306, 0.2063, 0.01011, 0.1987, 0.009624, 0.1986, 0.02995, 0.1906, 0.02586, 0.2052, 0.009624, 0.1986, 0.01327, 0.1861, 0.03153, 0.1894, 0.02995, 0.1906, 0.01327, 0.1861, 0.01346, 0.1855, 0.03445, 0.1725, 0.03153, 0.1894, 0.01346, 0.1855, 0.01668, 0.1691, 0.03517, 0.1719, 0.03445, 0.1725, 0.01668, 0.1691, 0.01679, 0.1685, 0.03599, 0.1602, 0.03517, 0.1719, 0.01679, 0.1685, 0.0185, 0.1591, 0.03544, 0.1593, 0.03599, 0.1602, 0.0185, 0.1591, 0.01963, 0.1585, 0.9725, 0.1899, 0.9753, 0.1957, 0.9631, 0.2086, 0.9655, 0.2105, 0.0363, 0.1827, 0.864, 0.2113, 0.8671, 0.2187, 0.03153, 0.1894, 0.9649, 0.0001654, 0.9651, 0.0001951, 0.9648, 0.001103, 0.9649, 0.001102, 0.181, 0.2619, 0.1182, 0.2507, 0.1192, 0.2468, 0.1817, 0.2478, 0.9919, 0.05109, 0.992, 0.05087, 0.9931, 0.05048, 0.9913, 0.05204, 0.864, 0.2266, 0.0313, 0.1986, 0.02995, 0.1906, 0.867, 0.2196, 0.9801, 0.2061, 0.9808, 0.2109, 0.9602, 0.2121, 0.9619, 0.2135, 0.03723, 0.165, 0.8682, 0.1948, 0.8691, 0.202, 0.03517, 0.1719, 0.8643, 0.2093, 0.0371, 0.1805, 0.03445, 0.1725, 0.8684, 0.2024, 0.9639, 0.0003038, 0.9641, 0.0002556, 0.9643, 0.001231, 0.9644, 0.00121, 0.1182, 0.2507, 0.1182, 0.2455, 0.1192, 0.2493, 0.1192, 0.2468, 0.965, 0.005575, 0.9795, 0.05383, 0.9779, 0.05535, 0.9645, 0.00552, 0.9952, 0.0487, 0.9972, 0.0485, 0.9975, 0.05148, 0.994, 0.05044, 0.0138, 0.2284, 0.0005894, 0.2264, 0.004839, 0.2069, 0.01667, 0.2101, 0.9795, 0.2286, 0.9779, 0.2327, 0.9572, 0.2246, 0.9579, 0.2252, 0.9698, 0.05579, 0.9641, 0.005655, 0.9645, 0.005519, 0.9754, 0.05589, 0.9685, 0.06141, 0.9669, 0.05767, 0.9737, 0.05776, 0.9743, 0.06186, 0.02163, 0.1371, 0.03623, 0.1385, 0.03544, 0.1593, 0.01963, 0.1585, 0.9632, 0.0007721, 0.9634, 0.0006381, 0.964, 0.001347, 0.964, 0.001293, 0.8684, 0.1973, 0.03724, 0.1674, 0.03599, 0.1602, 0.8708, 0.1907, 0.9659, 0.005361, 0.9864, 0.05199, 0.985, 0.05382, 0.9654, 0.005319, 0.9669, 0.05767, 0.967, 0.05725, 0.9736, 0.05802, 0.9737, 0.05776, 0.01555, 0.2289, 0.0138, 0.2284, 0.01667, 0.2101, 0.01635, 0.2103, 0.9807, 0.05354, 0.965, 0.005591, 0.9653, 0.005324, 0.9829, 0.05409, 0.9667, 0.00488, 0.9919, 0.05109, 0.9913, 0.05204, 0.9663, 0.004993, 0.9666, 0.004965, 0.9667, 0.00488, 0.9663, 0.004993, 0.9669, 0.004686, 0.02112, 0.2249, 0.01555, 0.2289, 0.01635, 0.2103, 0.02306, 0.2063, 0.01411, 0.2367, 0.0162, 0.2377, 0.01972, 0.239, 0.02334, 0.2405, 0.02541, 0.2413, 0.02542, 0.2412, 0.01106, 0.2365, 0.01122, 0.2361, 0.01555, 0.2289, 0.02112, 0.2249, 0.866, 0.2413, 0.8659, 0.2369, 0.7326, 0.2361, 0.5057, 0.2352, 0.3167, 0.234, 0.1803, 0.2332, 0.01306, 0.2318, 0.01138, 0.2358, 0.007477, 0.03689, 0.01677, 0.02244, 0.03335, 0.03505, 0.03022, 0.04546, 0.0001648, 0.3841, 0.3758, 0.3841, 0.3758, 0.3907, 0.0001923, 0.3907, 0.0001648, 0.3772, 0.3758, 0.3772, 0.3758, 0.3838, 0.0001923, 0.3838, 0.3759, 0.3769, 0.0001922, 0.3769, 0.0001648, 0.3703, 0.3758, 0.3703, 0.0001648, 0.3634, 0.3758, 0.3634, 0.3759, 0.37, 0.0001922, 0.37, 0.0001648, 0.3059, 0.4116, 0.3059, 0.4116, 0.313, 0.0001804, 0.313, 0.0001648, 0.3134, 0.4116, 0.3134, 0.4116, 0.3206, 0.0001804, 0.3206, 0.0001648, 0.3209, 0.4116, 0.3209, 0.4116, 0.3281, 0.0001804, 0.3281, 0.0001648, 0.3284, 0.4116, 0.3284, 0.4116, 0.3356, 0.0001804, 0.3356, 0.4918, 0.425, 0.1856, 0.425, 0.1855, 0.4197, 0.4918, 0.4197, 0.1855, 0.4027, 0.4918, 0.4027, 0.4918, 0.408, 0.1856, 0.408, 0.1855, 0.4083, 0.4918, 0.4083, 0.4918, 0.4137, 0.1856, 0.4137, 0.1855, 0.414, 0.4918, 0.414, 0.4918, 0.4194, 0.1856, 0.4194])
me_cube.materials.append(mat_material)
me_cube.use_remesh_preserve_volume = False
me_cube.use_remesh_preserve_attributes = False
me_cube.use_mirror_vertex_groups = False
me_cube.update()

# ---- objects
ob_cube = bpy.data.objects.new('Cube', me_cube)
ob_lamp = bpy.data.objects.new('Lamp', light_lamp)

# ---- transforms, parenting, visibility, modifiers, constraints
ob_cube.location = (0.0, -2.314, 4.859)
ob_cube.scale = (1.0, 0.04111, 4.366)
ob_cube.lock_rotations_4d = False
ob_cube.empty_display_type = 'ARROWS'
ob_cube.lineart.crease_threshold = 0.0
ob_lamp.location = (4.076, 1.005, 5.904)
ob_lamp.rotation_euler = (0.6503, 0.05522, 1.866)
ob_lamp.lock_rotations_4d = False
ob_lamp.empty_display_type = 'ARROWS'
ob_lamp.color = (0.0, 0.0, 0.0, 0.0)
ob_lamp.lineart.crease_threshold = 0.0

# ---- collection membership
col_collection_1.objects.link(ob_cube)
col_collection_1.objects.link(ob_lamp)

# ---- scene / render settings (as saved in the file)
scene.frame_start = 1; scene.frame_end = 250; scene.frame_set(1)
scene.render.engine = 'BLENDER_EEVEE_NEXT'
scene.render.resolution_percentage = 50
scene.render.dither_intensity = 0.0
scene.cycles.use_denoising = False
scene.cycles.samples = 128
scene.cycles.sampling_pattern = 'TABULATED_SOBOL'
scene.cycles.light_sampling_threshold = 0.0
scene.cycles.use_adaptive_sampling = False
scene.cycles.use_light_tree = False
scene.cycles.blur_glossy = 0.0
scene.cycles.sample_clamp_indirect = 0.0
scene.view_settings.view_transform = 'Standard'
bpy.context.view_layer.update()

# ---- added for rendering (the .blend has no active camera): camera
cam_auto = bpy.data.cameras.new('AutoCamera')
cam_auto.lens = 50.0
cam_auto.sensor_width = 36.0
cam_auto.clip_end = 1000.0
ob_auto_camera = bpy.data.objects.new('AutoCamera', cam_auto)
scene.collection.objects.link(ob_auto_camera)
ob_auto_camera.location = (19.4075, -16.6473, 15.9411)
ob_auto_camera.rotation_euler = (1.09748, -7.21219e-08, 0.694738)
scene.camera = ob_auto_camera
bpy.context.view_layer.update()

